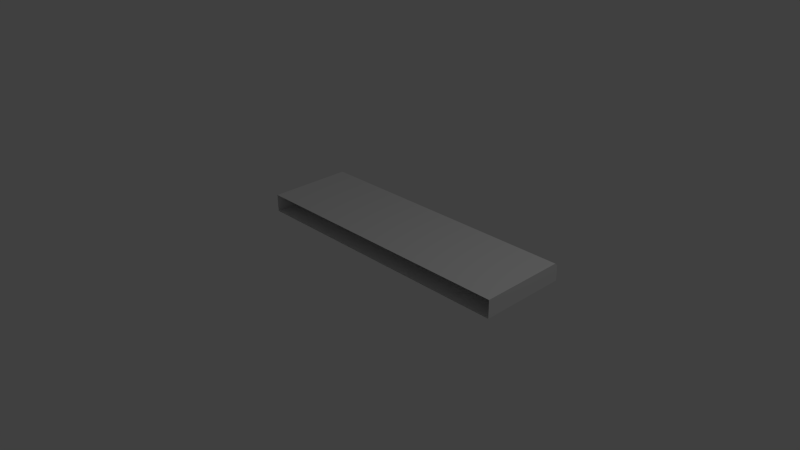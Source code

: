 # Source: Sidewalk_Line_piece.blend  (saved by Blender 2.71.0; exported with 4.5.12 LTS)
import bpy
from mathutils import Matrix  # noqa: F401  (used for matrix-valued properties, if any)

bpy.ops.wm.read_factory_settings(use_empty=True)
scene = bpy.context.scene
scene.name = 'Scene'

# ---- collections
col_collection_1 = bpy.data.collections.new('Collection 1'); scene.collection.children.link(col_collection_1)

# ---- materials (node trees are filled in below, after node groups)
mat_sidewalkmain_001 = bpy.data.materials.new('SideWalkMain.001')
mat_sidewalkmain_001.alpha_threshold = 0.0
mat_sidewalkmain_001.use_transparent_shadow = False
mat_sidewalkmain_001.roughness = 0.5
mat_sidewalkmain_001.line_color = (0.0, 0.0, 0.0, 1.0)
mat_sidewalksecondary1_001 = bpy.data.materials.new('SideWalkSecondary1.001')
mat_sidewalksecondary1_001.alpha_threshold = 0.0
mat_sidewalksecondary1_001.use_transparent_shadow = False
mat_sidewalksecondary1_001.roughness = 0.5
mat_sidewalksecondary1_001.line_color = (0.0, 0.0, 0.0, 1.0)
mat_sidewalksecondary2_001 = bpy.data.materials.new('SideWalkSecondary2.001')
mat_sidewalksecondary2_001.alpha_threshold = 0.0
mat_sidewalksecondary2_001.use_transparent_shadow = False
mat_sidewalksecondary2_001.roughness = 0.5
mat_sidewalksecondary2_001.line_color = (0.0, 0.0, 0.0, 1.0)

# ---- material node trees

# ---- world
world_world = bpy.data.worlds.new('World'); scene.world = world_world
world_world.color = (0.05088, 0.05088, 0.05088)
world_world.use_sun_shadow = False
world_world.sun_shadow_jitter_overblur = 0.0
world_world.cycles.sampling_method = 'MANUAL'
world_world.cycles.sample_map_resolution = 256

# ---- cameras
cam_camera = bpy.data.cameras.new('Camera')
cam_camera.clip_end = 100.0
cam_camera.lens = 35.0
cam_camera.sensor_width = 32.0
cam_camera.sensor_height = 18.0
cam_camera.ortho_scale = 7.314
cam_camera.dof.focus_distance = 0.0
cam_camera.dof.aperture_fstop = 128.0

# ---- lights
light_lamp = bpy.data.lights.new('Lamp', 'POINT')
light_lamp.transmission_factor = 0.0
light_lamp.cutoff_distance = 30.0
light_lamp.energy = 100.0
light_lamp.shadow_buffer_clip_start = 1.001
light_lamp.shadow_soft_size = 0.1
light_lamp.shadow_maximum_resolution = 0.006
light_lamp.use_absolute_resolution = True
light_lamp.cycles.use_multiple_importance_sampling = False

# ---- meshes
me_cube_001 = bpy.data.meshes.new('Cube.001')
me_cube_001.from_pydata([(-2.0, 1.0, -0.05052), (2.0, 1.0, -0.05052), (-2.0, 1.0, 0.2007), (2.0, 1.0, 0.2007), (-2.0, 1.2, -0.05052), (2.0, 1.2, -0.05052), (-2.0, 1.16, 0.2007), (-2.0, 1.2, 0.1607), (2.0, 1.2, 0.1607), (2.0, 1.16, 0.2007), (-1.0, 1.0, 0.2007), (0.0, 1.0, 0.2007), (1.0, 1.0, 0.2007), (1.0, 1.0, -0.05052), (0.0, 1.0, -0.05052), (-1.0, 1.0, -0.05052), (1.0, 1.2, -0.05052), (0.0, 1.2, -0.05052), (-1.0, 1.2, -0.05052), (-1.0, 1.16, 0.2007), (0.0, 1.16, 0.2007), (1.0, 1.16, 0.2007), (1.0, 1.2, 0.1607), (0.0, 1.2, 0.1607), (-1.0, 1.2, 0.1607), (-2.0, -0.04306, 0.2007), (-2.0, -0.04306, -0.05052), (2.0, -0.04306, 0.2007), (2.0, -0.04306, -0.05052), (-1.0, -0.04306, -0.05052), (0.0, -0.04306, -0.05052), (1.0, -0.04306, -0.05052), (1.0, -0.04306, 0.2007), (0.0, -0.04306, 0.2007), (-1.0, -0.04306, 0.2007)], [], [(25, 2, 0, 26), (15, 0, 4, 18), (31, 13, 1, 28), (34, 10, 2, 25), (12, 3, 9, 21), (3, 1, 5, 8, 9), (22, 8, 5, 16), (21, 9, 8, 22), (0, 2, 6, 7, 4), (1, 13, 16, 5), (13, 14, 17, 16), (14, 15, 18, 17), (26, 0, 15, 29), (29, 15, 14, 30), (30, 14, 13, 31), (27, 3, 12, 32), (32, 12, 11, 33), (33, 11, 10, 34), (2, 10, 19, 6), (10, 11, 20, 19), (11, 12, 21, 20), (7, 24, 18, 4), (24, 23, 17, 18), (23, 22, 16, 17), (6, 19, 24, 7), (19, 20, 23, 24), (20, 21, 22, 23), (3, 27, 28, 1)])
me_cube_001.polygons.foreach_set('material_index', [0, 0, 0, 0, 1, 0, 1, 1, 0, 0, 0, 0, 0, 0, 0, 0, 0, 0, 2, 1, 2, 2, 1, 2, 2, 1, 2, 0])
_uv = me_cube_001.uv_layers.new(name='UVMap')
_uv.uv.foreach_set('vector', [0.0, 0.0, 0.0, 0.0, 0.0, 0.0, 0.0, 0.0, 0.0, 0.0, 0.0, 0.0, 0.0, 0.0, 0.0, 0.0, 0.0, 0.0, 0.0, 0.0, 0.0, 0.0, 0.0, 0.0, 0.25, 0.247, 0.25, 0.5759, 5.104e-05, 0.5759, 5.104e-05, 0.247, 0.0001322, 0.5001, 0.8653, 0.5001, 0.8653, 0.6382, 0.0001322, 0.6382, 0.0, 0.0, 0.0, 0.0, 0.0, 0.0, 0.0, 0.0, 0.0, 0.0, 0.0001321, 0.6872, 0.8653, 0.6872, 0.8653, 0.9999, 0.0001315, 0.9999, 0.0001322, 0.6382, 0.8653, 0.6382, 0.8653, 0.6872, 0.0001321, 0.6872, 0.0, 0.0, 0.0, 0.0, 0.0, 0.0, 0.0, 0.0, 0.0, 0.0, 0.0, 0.0, 0.0, 0.0, 0.0, 0.0, 0.0, 0.0, 0.0, 0.0, 0.0, 0.0, 0.0, 0.0, 0.0, 0.0, 0.0, 0.0, 0.0, 0.0, 0.0, 0.0, 0.0, 0.0, 0.0, 0.0, 0.0, 0.0, 0.0, 0.0, 0.0, 0.0, 0.0, 0.0, 0.0, 0.0, 0.0, 0.0, 0.0, 0.0, 0.0, 0.0, 0.0, 0.0, 0.0, 0.0, 0.0, 0.0, 0.9999, 0.247, 0.9999, 0.5759, 0.75, 0.5759, 0.75, 0.247, 0.75, 0.247, 0.75, 0.5759, 0.5, 0.5759, 0.5, 0.247, 0.5, 0.247, 0.5, 0.5759, 0.25, 0.5759, 0.25, 0.247, 0.0001319, 0.5001, 0.8653, 0.5001, 0.8653, 0.6382, 0.0001317, 0.6382, 0.0001315, 0.0001325, 0.8653, 0.0001315, 0.8653, 0.1382, 0.0001317, 0.1382, 0.0001317, 0.0001319, 0.8653, 0.0001315, 0.8653, 0.1382, 0.0001318, 0.1382, 0.0001315, 0.6872, 0.8653, 0.6872, 0.8653, 0.9999, 0.0001317, 0.9999, 0.0001317, 0.1872, 0.8653, 0.1872, 0.8653, 0.4999, 0.0001321, 0.4999, 0.0001318, 0.1872, 0.8653, 0.1872, 0.8653, 0.4999, 0.0001315, 0.4999, 0.0001317, 0.6382, 0.8653, 0.6382, 0.8653, 0.6872, 0.0001315, 0.6872, 0.0001317, 0.1382, 0.8653, 0.1382, 0.8653, 0.1872, 0.0001317, 0.1872, 0.0001318, 0.1382, 0.8653, 0.1382, 0.8653, 0.1872, 0.0001318, 0.1872, 0.0, 0.0, 0.0, 0.0, 0.0, 0.0, 0.0, 0.0])
me_cube_001.materials.append(mat_sidewalkmain_001)
me_cube_001.materials.append(mat_sidewalksecondary1_001)
me_cube_001.materials.append(mat_sidewalksecondary2_001)
me_cube_001.use_remesh_preserve_volume = False
me_cube_001.use_remesh_preserve_attributes = False
me_cube_001.use_mirror_vertex_groups = False
me_cube_001.update()

# ---- objects
ob_cube = bpy.data.objects.new('Cube', me_cube_001)
ob_lamp = bpy.data.objects.new('Lamp', light_lamp)
ob_camera = bpy.data.objects.new('Camera', cam_camera)

# ---- transforms, parenting, visibility, modifiers, constraints
ob_cube.location = (0.0, 0.0, 0.0)
ob_cube.lineart.crease_threshold = 0.0
ob_lamp.location = (4.076, 1.005, 5.904)
ob_lamp.rotation_euler = (0.6503, 0.05522, 1.866)
ob_lamp.lock_rotations_4d = False
ob_lamp.empty_display_type = 'ARROWS'
ob_lamp.color = (0.0, 0.0, 0.0, 0.0)
ob_lamp.lineart.crease_threshold = 0.0
ob_camera.location = (7.481, -6.508, 5.344)
ob_camera.rotation_euler = (1.109, 0.01082, 0.8149)
ob_camera.lock_rotations_4d = False
ob_camera.empty_display_type = 'ARROWS'
ob_camera.color = (0.0, 0.0, 0.0, 0.0)
ob_camera.display_type = 'WIRE'
ob_camera.lineart.crease_threshold = 0.0

# ---- collection membership
col_collection_1.objects.link(ob_cube)
col_collection_1.objects.link(ob_lamp)
col_collection_1.objects.link(ob_camera)

# ---- scene / render settings (as saved in the file)
scene.camera = ob_camera
scene.frame_start = 1; scene.frame_end = 250; scene.frame_set(1)
scene.render.engine = 'BLENDER_EEVEE_NEXT'
scene.render.resolution_percentage = 50
scene.render.dither_intensity = 0.0
scene.cycles.use_denoising = False
scene.cycles.samples = 10
scene.cycles.sampling_pattern = 'TABULATED_SOBOL'
scene.cycles.light_sampling_threshold = 0.0
scene.cycles.use_adaptive_sampling = False
scene.cycles.use_light_tree = False
scene.cycles.blur_glossy = 0.0
scene.cycles.volume_bounces = 1
scene.cycles.pixel_filter_type = 'GAUSSIAN'
scene.cycles.sample_clamp_indirect = 0.0
scene.view_settings.view_transform = 'Standard'
bpy.context.view_layer.update()
